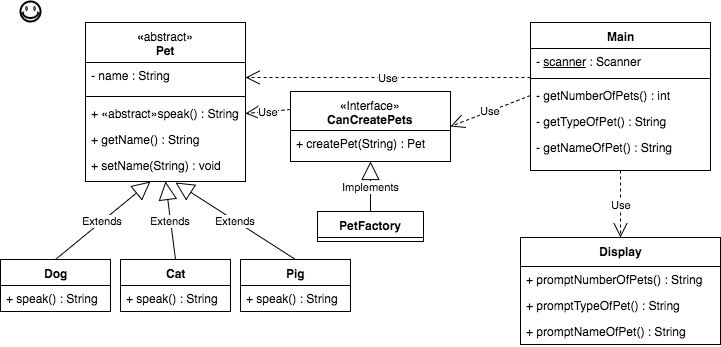

The diagram above was exported from draw.io. Its source (the exported page's mxGraphModel, read from the mxfile embedded in the PNG):
<mxGraphModel dx="774" dy="404" grid="1" gridSize="10" guides="1" tooltips="1" connect="1" arrows="1" fold="1" page="1" pageScale="1" pageWidth="850" pageHeight="1100" math="0" shadow="0">
  <root>
    <mxCell id="0" />
    <mxCell id="1" parent="0" />
    <mxCell id="4bc3c16bae4d0306-1" value="«&lt;span style=&quot;font-weight: normal&quot;&gt;abstract»&lt;/span&gt;&lt;div&gt;Pet&lt;/div&gt;" style="swimlane;html=1;fontStyle=1;align=center;verticalAlign=top;childLayout=stackLayout;horizontal=1;startSize=40;horizontalStack=0;resizeParent=1;resizeLast=0;collapsible=1;marginBottom=0;swimlaneFillColor=#ffffff;" vertex="1" parent="1">
      <mxGeometry x="145" y="51" width="160" height="159" as="geometry" />
    </mxCell>
    <mxCell id="4bc3c16bae4d0306-2" value="- name : String" style="text;html=1;strokeColor=none;fillColor=none;align=left;verticalAlign=top;spacingLeft=4;spacingRight=4;whiteSpace=wrap;overflow=hidden;rotatable=0;points=[[0,0.5],[1,0.5]];portConstraint=eastwest;" vertex="1" parent="4bc3c16bae4d0306-1">
      <mxGeometry y="40" width="160" height="30" as="geometry" />
    </mxCell>
    <mxCell id="4bc3c16bae4d0306-3" value="" style="line;html=1;strokeWidth=1;fillColor=none;align=left;verticalAlign=middle;spacingTop=-1;spacingLeft=3;spacingRight=3;rotatable=0;labelPosition=right;points=[];portConstraint=eastwest;" vertex="1" parent="4bc3c16bae4d0306-1">
      <mxGeometry y="70" width="160" height="8" as="geometry" />
    </mxCell>
    <mxCell id="4bc3c16bae4d0306-4" value="+ «abstract»speak() : String" style="text;html=1;strokeColor=none;fillColor=none;align=left;verticalAlign=top;spacingLeft=4;spacingRight=4;whiteSpace=wrap;overflow=hidden;rotatable=0;points=[[0,0.5],[1,0.5]];portConstraint=eastwest;" vertex="1" parent="4bc3c16bae4d0306-1">
      <mxGeometry y="78" width="160" height="26" as="geometry" />
    </mxCell>
    <mxCell id="4bc3c16bae4d0306-5" value="+ getName() : String" style="text;html=1;strokeColor=none;fillColor=none;align=left;verticalAlign=top;spacingLeft=4;spacingRight=4;whiteSpace=wrap;overflow=hidden;rotatable=0;points=[[0,0.5],[1,0.5]];portConstraint=eastwest;" vertex="1" parent="4bc3c16bae4d0306-1">
      <mxGeometry y="104" width="160" height="26" as="geometry" />
    </mxCell>
    <mxCell id="4bc3c16bae4d0306-6" value="+ setName(String) : void" style="text;html=1;strokeColor=none;fillColor=none;align=left;verticalAlign=top;spacingLeft=4;spacingRight=4;whiteSpace=wrap;overflow=hidden;rotatable=0;points=[[0,0.5],[1,0.5]];portConstraint=eastwest;" vertex="1" parent="4bc3c16bae4d0306-1">
      <mxGeometry y="130" width="160" height="26" as="geometry" />
    </mxCell>
    <mxCell id="4bc3c16bae4d0306-7" value="Dog" style="swimlane;html=1;fontStyle=1;align=center;verticalAlign=top;childLayout=stackLayout;horizontal=1;startSize=26;horizontalStack=0;resizeParent=1;resizeLast=0;collapsible=1;marginBottom=0;swimlaneFillColor=#ffffff;" vertex="1" parent="1">
      <mxGeometry x="60" y="288" width="110" height="52" as="geometry" />
    </mxCell>
    <mxCell id="5d113ea177533997-1" value="+ speak() : String" style="text;html=1;strokeColor=none;fillColor=none;align=left;verticalAlign=top;spacingLeft=4;spacingRight=4;whiteSpace=wrap;overflow=hidden;rotatable=0;points=[[0,0.5],[1,0.5]];portConstraint=eastwest;" vertex="1" parent="4bc3c16bae4d0306-7">
      <mxGeometry y="26" width="110" height="26" as="geometry" />
    </mxCell>
    <mxCell id="4bc3c16bae4d0306-14" value="Extends" style="endArrow=block;endSize=16;endFill=0;html=1;exitX=0.5;exitY=0;entryX=0.406;entryY=1.115;entryPerimeter=0;" edge="1" parent="1" source="4bc3c16bae4d0306-7" target="4bc3c16bae4d0306-6">
      <mxGeometry width="160" relative="1" as="geometry">
        <mxPoint x="40" y="150" as="sourcePoint" />
        <mxPoint x="200" y="150" as="targetPoint" />
      </mxGeometry>
    </mxCell>
    <mxCell id="4bc3c16bae4d0306-15" value="Cat" style="swimlane;html=1;fontStyle=1;align=center;verticalAlign=top;childLayout=stackLayout;horizontal=1;startSize=26;horizontalStack=0;resizeParent=1;resizeLast=0;collapsible=1;marginBottom=0;swimlaneFillColor=#ffffff;" vertex="1" parent="1">
      <mxGeometry x="180" y="288" width="110" height="52" as="geometry" />
    </mxCell>
    <mxCell id="5d113ea177533997-2" value="+ speak() : String" style="text;html=1;strokeColor=none;fillColor=none;align=left;verticalAlign=top;spacingLeft=4;spacingRight=4;whiteSpace=wrap;overflow=hidden;rotatable=0;points=[[0,0.5],[1,0.5]];portConstraint=eastwest;" vertex="1" parent="4bc3c16bae4d0306-15">
      <mxGeometry y="26" width="110" height="26" as="geometry" />
    </mxCell>
    <mxCell id="4bc3c16bae4d0306-19" value="Extends" style="endArrow=block;endSize=16;endFill=0;html=1;exitX=0.5;exitY=0;entryX=0.5;entryY=1;" edge="1" parent="1" source="4bc3c16bae4d0306-15" target="4bc3c16bae4d0306-1">
      <mxGeometry width="160" relative="1" as="geometry">
        <mxPoint x="260" y="250" as="sourcePoint" />
        <mxPoint x="420" y="250" as="targetPoint" />
      </mxGeometry>
    </mxCell>
    <mxCell id="4bc3c16bae4d0306-20" value="Pig" style="swimlane;html=1;fontStyle=1;align=center;verticalAlign=top;childLayout=stackLayout;horizontal=1;startSize=26;horizontalStack=0;resizeParent=1;resizeLast=0;collapsible=1;marginBottom=0;swimlaneFillColor=#ffffff;" vertex="1" parent="1">
      <mxGeometry x="300" y="288" width="110" height="52" as="geometry" />
    </mxCell>
    <mxCell id="5d113ea177533997-3" value="+ speak() : String" style="text;html=1;strokeColor=none;fillColor=none;align=left;verticalAlign=top;spacingLeft=4;spacingRight=4;whiteSpace=wrap;overflow=hidden;rotatable=0;points=[[0,0.5],[1,0.5]];portConstraint=eastwest;" vertex="1" parent="4bc3c16bae4d0306-20">
      <mxGeometry y="26" width="110" height="26" as="geometry" />
    </mxCell>
    <mxCell id="4bc3c16bae4d0306-22" value="Extends" style="endArrow=block;endSize=16;endFill=0;html=1;exitX=0.5;exitY=0;entryX=0.563;entryY=1.154;entryPerimeter=0;" edge="1" parent="1" source="4bc3c16bae4d0306-20" target="4bc3c16bae4d0306-6">
      <mxGeometry width="160" relative="1" as="geometry">
        <mxPoint x="340" y="240" as="sourcePoint" />
        <mxPoint x="500" y="240" as="targetPoint" />
      </mxGeometry>
    </mxCell>
    <mxCell id="4bc3c16bae4d0306-23" value="Main" style="swimlane;html=1;fontStyle=1;align=center;verticalAlign=top;childLayout=stackLayout;horizontal=1;startSize=26;horizontalStack=0;resizeParent=1;resizeLast=0;collapsible=1;marginBottom=0;swimlaneFillColor=#ffffff;" vertex="1" parent="1">
      <mxGeometry x="590" y="51" width="180" height="148" as="geometry" />
    </mxCell>
    <mxCell id="4bc3c16bae4d0306-39" value="- &lt;u&gt;scanner&lt;/u&gt; : Scanner" style="text;html=1;strokeColor=none;fillColor=none;align=left;verticalAlign=top;spacingLeft=4;spacingRight=4;whiteSpace=wrap;overflow=hidden;rotatable=0;points=[[0,0.5],[1,0.5]];portConstraint=eastwest;" vertex="1" parent="4bc3c16bae4d0306-23">
      <mxGeometry y="26" width="180" height="26" as="geometry" />
    </mxCell>
    <mxCell id="4bc3c16bae4d0306-25" value="" style="line;html=1;strokeWidth=1;fillColor=none;align=left;verticalAlign=middle;spacingTop=-1;spacingLeft=3;spacingRight=3;rotatable=0;labelPosition=right;points=[];portConstraint=eastwest;" vertex="1" parent="4bc3c16bae4d0306-23">
      <mxGeometry y="52" width="180" height="8" as="geometry" />
    </mxCell>
    <mxCell id="4bc3c16bae4d0306-26" value="- getNumberOfPets() : int" style="text;html=1;strokeColor=none;fillColor=none;align=left;verticalAlign=top;spacingLeft=4;spacingRight=4;whiteSpace=wrap;overflow=hidden;rotatable=0;points=[[0,0.5],[1,0.5]];portConstraint=eastwest;" vertex="1" parent="4bc3c16bae4d0306-23">
      <mxGeometry y="60" width="180" height="26" as="geometry" />
    </mxCell>
    <mxCell id="4bc3c16bae4d0306-28" value="- getTypeOfPet() : String" style="text;html=1;strokeColor=none;fillColor=none;align=left;verticalAlign=top;spacingLeft=4;spacingRight=4;whiteSpace=wrap;overflow=hidden;rotatable=0;points=[[0,0.5],[1,0.5]];portConstraint=eastwest;" vertex="1" parent="4bc3c16bae4d0306-23">
      <mxGeometry y="86" width="180" height="26" as="geometry" />
    </mxCell>
    <mxCell id="4bc3c16bae4d0306-29" value="- getNameOfPet() : String" style="text;html=1;strokeColor=none;fillColor=none;align=left;verticalAlign=top;spacingLeft=4;spacingRight=4;whiteSpace=wrap;overflow=hidden;rotatable=0;points=[[0,0.5],[1,0.5]];portConstraint=eastwest;" vertex="1" parent="4bc3c16bae4d0306-23">
      <mxGeometry y="112" width="180" height="26" as="geometry" />
    </mxCell>
    <mxCell id="4bc3c16bae4d0306-30" value="Use" style="endArrow=open;endSize=12;dashed=1;html=1;entryX=1;entryY=0.5;exitX=0;exitY=1.115;exitPerimeter=0;" edge="1" parent="1" source="4bc3c16bae4d0306-39" target="4bc3c16bae4d0306-2">
      <mxGeometry width="160" relative="1" as="geometry">
        <mxPoint x="440" y="80" as="sourcePoint" />
        <mxPoint x="570" y="230" as="targetPoint" />
      </mxGeometry>
    </mxCell>
    <mxCell id="4bc3c16bae4d0306-32" value="&lt;div&gt;Display&lt;/div&gt;" style="swimlane;html=1;fontStyle=1;align=center;verticalAlign=top;childLayout=stackLayout;horizontal=1;startSize=29;horizontalStack=0;resizeParent=1;resizeLast=0;collapsible=1;marginBottom=0;swimlaneFillColor=#ffffff;" vertex="1" parent="1">
      <mxGeometry x="580" y="266" width="200" height="107" as="geometry" />
    </mxCell>
    <mxCell id="4bc3c16bae4d0306-35" value="+ promptNumberOfPets() : String" style="text;html=1;strokeColor=none;fillColor=none;align=left;verticalAlign=top;spacingLeft=4;spacingRight=4;whiteSpace=wrap;overflow=hidden;rotatable=0;points=[[0,0.5],[1,0.5]];portConstraint=eastwest;" vertex="1" parent="4bc3c16bae4d0306-32">
      <mxGeometry y="29" width="200" height="26" as="geometry" />
    </mxCell>
    <mxCell id="4bc3c16bae4d0306-36" value="+ promptTypeOfPet() : String" style="text;html=1;strokeColor=none;fillColor=none;align=left;verticalAlign=top;spacingLeft=4;spacingRight=4;whiteSpace=wrap;overflow=hidden;rotatable=0;points=[[0,0.5],[1,0.5]];portConstraint=eastwest;" vertex="1" parent="4bc3c16bae4d0306-32">
      <mxGeometry y="55" width="200" height="26" as="geometry" />
    </mxCell>
    <mxCell id="4bc3c16bae4d0306-37" value="+ promptNameOfPet() : String" style="text;html=1;strokeColor=none;fillColor=none;align=left;verticalAlign=top;spacingLeft=4;spacingRight=4;whiteSpace=wrap;overflow=hidden;rotatable=0;points=[[0,0.5],[1,0.5]];portConstraint=eastwest;" vertex="1" parent="4bc3c16bae4d0306-32">
      <mxGeometry y="81" width="200" height="26" as="geometry" />
    </mxCell>
    <mxCell id="4bc3c16bae4d0306-40" value="«&lt;span style=&quot;font-weight: normal&quot;&gt;Interface»&lt;/span&gt;&lt;div&gt;CanCreatePets&lt;/div&gt;" style="swimlane;html=1;fontStyle=1;align=center;verticalAlign=top;childLayout=stackLayout;horizontal=1;startSize=39;horizontalStack=0;resizeParent=1;resizeLast=0;collapsible=1;marginBottom=0;swimlaneFillColor=#ffffff;" vertex="1" parent="1">
      <mxGeometry x="350" y="120" width="160" height="70" as="geometry" />
    </mxCell>
    <mxCell id="4bc3c16bae4d0306-43" value="+ createPet(String) : Pet" style="text;html=1;strokeColor=none;fillColor=none;align=left;verticalAlign=top;spacingLeft=4;spacingRight=4;whiteSpace=wrap;overflow=hidden;rotatable=0;points=[[0,0.5],[1,0.5]];portConstraint=eastwest;" vertex="1" parent="4bc3c16bae4d0306-40">
      <mxGeometry y="39" width="160" height="31" as="geometry" />
    </mxCell>
    <mxCell id="4bc3c16bae4d0306-45" value="Use" style="endArrow=open;endSize=12;dashed=1;html=1;entryX=1;entryY=0.5;exitX=0;exitY=0.5;" edge="1" parent="1" source="4bc3c16bae4d0306-26" target="4bc3c16bae4d0306-40">
      <mxGeometry width="160" relative="1" as="geometry">
        <mxPoint x="560" y="160" as="sourcePoint" />
        <mxPoint x="850" y="150" as="targetPoint" />
      </mxGeometry>
    </mxCell>
    <mxCell id="4bc3c16bae4d0306-46" value="PetFactory" style="swimlane;html=1;fontStyle=1;align=center;verticalAlign=top;childLayout=stackLayout;horizontal=1;startSize=26;horizontalStack=0;resizeParent=1;resizeLast=0;collapsible=1;marginBottom=0;swimlaneFillColor=#ffffff;" vertex="1" parent="1">
      <mxGeometry x="377" y="240" width="106" height="30" as="geometry" />
    </mxCell>
    <mxCell id="4bc3c16bae4d0306-50" value="Implements" style="endArrow=block;endSize=16;endFill=0;html=1;exitX=0.5;exitY=0;entryX=0.5;entryY=1;" edge="1" parent="1" source="4bc3c16bae4d0306-46" target="4bc3c16bae4d0306-40">
      <mxGeometry width="160" relative="1" as="geometry">
        <mxPoint x="830" y="143" as="sourcePoint" />
        <mxPoint x="990" y="143" as="targetPoint" />
        <Array as="points" />
      </mxGeometry>
    </mxCell>
    <mxCell id="4bc3c16bae4d0306-53" value="Use" style="endArrow=open;endSize=12;dashed=1;html=1;entryX=1;entryY=0.5;exitX=0;exitY=0.25;" edge="1" parent="1" source="4bc3c16bae4d0306-40" target="4bc3c16bae4d0306-4">
      <mxGeometry x="315" y="116" width="160" as="geometry">
        <mxPoint x="600" y="116" as="sourcePoint" />
        <mxPoint x="315" y="116" as="targetPoint" />
      </mxGeometry>
    </mxCell>
    <mxCell id="5d113ea177533997-4" value="Use" style="endArrow=open;endSize=12;dashed=1;html=1;exitX=0.5;exitY=1;entryX=0.5;entryY=0;" edge="1" parent="1" source="4bc3c16bae4d0306-23" target="4bc3c16bae4d0306-32">
      <mxGeometry width="160" relative="1" as="geometry">
        <mxPoint x="660" y="230" as="sourcePoint" />
        <mxPoint x="820" y="230" as="targetPoint" />
      </mxGeometry>
    </mxCell>
    <mxCell id="5d113ea177533997-8" value="" style="verticalLabelPosition=bottom;verticalAlign=top;html=1;strokeWidth=2;shape=mxgraph.basic.smiley" vertex="1" parent="1">
      <mxGeometry x="80" y="30" width="20" height="20" as="geometry" />
    </mxCell>
  </root>
</mxGraphModel>